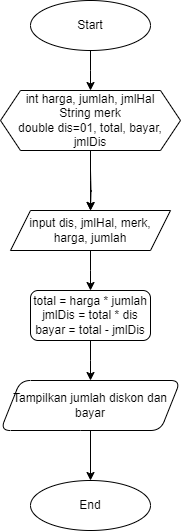

The diagram above was exported from draw.io. Its source (the exported page's mxGraphModel, read from the mxfile embedded in the PNG):
<mxGraphModel dx="880" dy="524" grid="1" gridSize="10" guides="1" tooltips="1" connect="1" arrows="1" fold="1" page="1" pageScale="1" pageWidth="827" pageHeight="1169" math="0" shadow="0">
  <root>
    <mxCell id="WIyWlLk6GJQsqaUBKTNV-0" />
    <mxCell id="WIyWlLk6GJQsqaUBKTNV-1" parent="WIyWlLk6GJQsqaUBKTNV-0" />
    <mxCell id="iTXo1ppLmcvuIutOfQQf-2" value="" style="edgeStyle=orthogonalEdgeStyle;rounded=0;orthogonalLoop=1;jettySize=auto;html=1;" edge="1" parent="WIyWlLk6GJQsqaUBKTNV-1">
      <mxGeometry relative="1" as="geometry">
        <mxPoint x="220" y="250" as="sourcePoint" />
        <mxPoint x="220" y="290" as="targetPoint" />
      </mxGeometry>
    </mxCell>
    <mxCell id="iTXo1ppLmcvuIutOfQQf-1" value="" style="edgeStyle=orthogonalEdgeStyle;rounded=0;orthogonalLoop=1;jettySize=auto;html=1;" edge="1" parent="WIyWlLk6GJQsqaUBKTNV-1" source="iTXo1ppLmcvuIutOfQQf-0">
      <mxGeometry relative="1" as="geometry">
        <mxPoint x="220" y="170" as="targetPoint" />
      </mxGeometry>
    </mxCell>
    <mxCell id="iTXo1ppLmcvuIutOfQQf-0" value="Start" style="ellipse;whiteSpace=wrap;html=1;" vertex="1" parent="WIyWlLk6GJQsqaUBKTNV-1">
      <mxGeometry x="160" y="80" width="120" height="50" as="geometry" />
    </mxCell>
    <mxCell id="iTXo1ppLmcvuIutOfQQf-5" value="" style="edgeStyle=orthogonalEdgeStyle;rounded=0;orthogonalLoop=1;jettySize=auto;html=1;" edge="1" parent="WIyWlLk6GJQsqaUBKTNV-1" source="iTXo1ppLmcvuIutOfQQf-4">
      <mxGeometry relative="1" as="geometry">
        <mxPoint x="220" y="290" as="targetPoint" />
      </mxGeometry>
    </mxCell>
    <mxCell id="iTXo1ppLmcvuIutOfQQf-4" value="int harga, jumlah, jmlHal&lt;br&gt;String merk&lt;br&gt;double dis=01, total, bayar, jmlDis" style="shape=hexagon;perimeter=hexagonPerimeter2;whiteSpace=wrap;html=1;fixedSize=1;" vertex="1" parent="WIyWlLk6GJQsqaUBKTNV-1">
      <mxGeometry x="130" y="170" width="180" height="60" as="geometry" />
    </mxCell>
    <mxCell id="iTXo1ppLmcvuIutOfQQf-8" value="" style="edgeStyle=orthogonalEdgeStyle;rounded=0;orthogonalLoop=1;jettySize=auto;html=1;" edge="1" parent="WIyWlLk6GJQsqaUBKTNV-1" source="iTXo1ppLmcvuIutOfQQf-6">
      <mxGeometry relative="1" as="geometry">
        <mxPoint x="220" y="370" as="targetPoint" />
      </mxGeometry>
    </mxCell>
    <mxCell id="iTXo1ppLmcvuIutOfQQf-6" value="input dis, jmlHal, merk, harga, jumlah" style="shape=parallelogram;perimeter=parallelogramPerimeter;whiteSpace=wrap;html=1;fixedSize=1;" vertex="1" parent="WIyWlLk6GJQsqaUBKTNV-1">
      <mxGeometry x="140" y="290" width="160" height="40" as="geometry" />
    </mxCell>
    <mxCell id="iTXo1ppLmcvuIutOfQQf-10" value="" style="edgeStyle=orthogonalEdgeStyle;rounded=0;orthogonalLoop=1;jettySize=auto;html=1;" edge="1" parent="WIyWlLk6GJQsqaUBKTNV-1" source="iTXo1ppLmcvuIutOfQQf-7">
      <mxGeometry relative="1" as="geometry">
        <mxPoint x="220" y="460" as="targetPoint" />
      </mxGeometry>
    </mxCell>
    <mxCell id="iTXo1ppLmcvuIutOfQQf-7" value="total = harga * jumlah&lt;br&gt;jmlDis = total * dis&lt;br&gt;bayar = total - jmlDis" style="rounded=1;whiteSpace=wrap;html=1;" vertex="1" parent="WIyWlLk6GJQsqaUBKTNV-1">
      <mxGeometry x="160" y="370" width="120" height="50" as="geometry" />
    </mxCell>
    <mxCell id="iTXo1ppLmcvuIutOfQQf-13" value="" style="edgeStyle=orthogonalEdgeStyle;rounded=0;orthogonalLoop=1;jettySize=auto;html=1;" edge="1" parent="WIyWlLk6GJQsqaUBKTNV-1" source="iTXo1ppLmcvuIutOfQQf-9" target="iTXo1ppLmcvuIutOfQQf-12">
      <mxGeometry relative="1" as="geometry" />
    </mxCell>
    <mxCell id="iTXo1ppLmcvuIutOfQQf-9" value="Tampilkan jumlah diskon dan bayar" style="shape=parallelogram;perimeter=parallelogramPerimeter;whiteSpace=wrap;html=1;fixedSize=1;rounded=1;" vertex="1" parent="WIyWlLk6GJQsqaUBKTNV-1">
      <mxGeometry x="130" y="460" width="180" height="50" as="geometry" />
    </mxCell>
    <mxCell id="iTXo1ppLmcvuIutOfQQf-12" value="End" style="ellipse;whiteSpace=wrap;html=1;rounded=1;" vertex="1" parent="WIyWlLk6GJQsqaUBKTNV-1">
      <mxGeometry x="160" y="560" width="120" height="50" as="geometry" />
    </mxCell>
  </root>
</mxGraphModel>